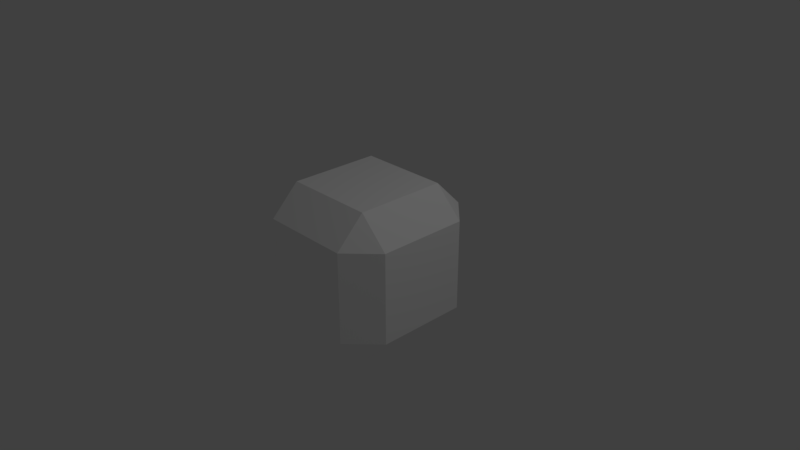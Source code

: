 # Source: untitled.blend  (saved by Blender 2.79.0; exported with 4.5.12 LTS)
import bpy
from mathutils import Matrix  # noqa: F401  (used for matrix-valued properties, if any)

bpy.ops.wm.read_factory_settings(use_empty=True)
scene = bpy.context.scene
scene.name = 'Scene'

# ---- collections
col_collection_1 = bpy.data.collections.new('Collection 1'); scene.collection.children.link(col_collection_1)

# ---- materials (node trees are filled in below, after node groups)
mat_dullwhite = bpy.data.materials.new('dullwhite')
mat_dullwhite.alpha_threshold = 0.0
mat_dullwhite.use_transparent_shadow = False
mat_dullwhite.diffuse_color = (1.0, 1.0, 1.0, 1.0)
mat_dullwhite.roughness = 0.5
mat_dullwhite.specular_intensity = 0.0

# ---- material node trees

# ---- world
world_world = bpy.data.worlds.new('World'); scene.world = world_world
world_world.color = (0.05088, 0.05088, 0.05088)
world_world.use_sun_shadow = False
world_world.sun_shadow_jitter_overblur = 0.0
world_world.cycles.sampling_method = 'MANUAL'

# ---- cameras
cam_camera = bpy.data.cameras.new('Camera')
cam_camera.clip_end = 100.0
cam_camera.lens = 35.0
cam_camera.sensor_width = 32.0
cam_camera.sensor_height = 18.0
cam_camera.ortho_scale = 7.314
cam_camera.dof.focus_distance = 0.0
cam_camera.dof.aperture_fstop = 128.0

# ---- lights
light_lamp = bpy.data.lights.new('Lamp', 'POINT')
light_lamp.transmission_factor = 0.0
light_lamp.cutoff_distance = 30.0
light_lamp.energy = 100.0
light_lamp.shadow_buffer_clip_start = 1.001
light_lamp.shadow_soft_size = 0.1
light_lamp.shadow_maximum_resolution = 0.006
light_lamp.use_absolute_resolution = True

# ---- meshes
me_cube_008 = bpy.data.meshes.new('Cube.008')
me_cube_008.from_pydata([(-0.6141, -0.6141, -1.0), (-0.6141, -1.0, -0.6141), (-1.0, -0.6141, -0.6141), (-0.6141, -1.0, 0.6141), (-0.6141, -0.6141, 1.0), (-1.0, -0.6141, 0.6141), (-0.6141, 0.6141, -1.0), (-1.0, 0.6141, -0.6141), (-0.6141, 1.0, -0.6141), (-0.6141, 0.6141, 1.0), (-0.6141, 1.0, 0.6141), (-1.0, 0.6141, 0.6141), (0.6141, -0.6141, -1.0), (1.0, -0.6141, -0.6141), (0.6141, -1.0, -0.6141), (0.6141, -0.6141, 1.0), (0.6141, -1.0, 0.6141), (1.0, -0.6141, 0.6141), (0.6141, 0.6141, -1.0), (0.6141, 1.0, -0.6141), (1.0, 0.6141, -0.6141), (0.6141, 0.6141, 1.0), (1.0, 0.6141, 0.6141), (0.6141, 1.0, 0.6141)], [], [(14, 16, 3, 1), (20, 22, 17, 13), (21, 9, 4, 15), (2, 5, 11, 7), (8, 10, 23, 19), (0, 1, 2), (3, 4, 5), (6, 7, 8), (9, 10, 11), (12, 13, 14), (15, 16, 17), (18, 19, 20), (21, 22, 23), (6, 0, 2, 7), (1, 3, 5, 2), (4, 9, 11, 5), (10, 8, 7, 11), (18, 6, 8, 19), (9, 21, 23, 10), (22, 20, 19, 23), (12, 18, 20, 13), (21, 15, 17, 22), (16, 14, 13, 17), (0, 12, 14, 1), (15, 4, 3, 16), (6, 18, 12, 0)])
me_cube_008.materials.append(mat_dullwhite)
me_cube_008.use_remesh_preserve_volume = False
me_cube_008.use_remesh_preserve_attributes = False
me_cube_008.use_mirror_vertex_groups = False
me_cube_008.update()

# ---- objects
ob_cube = bpy.data.objects.new('Cube', me_cube_008)
ob_lamp = bpy.data.objects.new('Lamp', light_lamp)
ob_camera = bpy.data.objects.new('Camera', cam_camera)

# ---- transforms, parenting, visibility, modifiers, constraints
ob_cube.location = (0.02097, -0.03352, 0.02073)
ob_cube.lineart.crease_threshold = 0.0
ob_lamp.location = (4.076, 1.005, 5.904)
ob_lamp.rotation_euler = (0.6503, 0.05522, 1.866)
ob_lamp.lock_rotations_4d = False
ob_lamp.empty_display_type = 'ARROWS'
ob_lamp.color = (0.0, 0.0, 0.0, 0.0)
ob_lamp.lineart.crease_threshold = 0.0
ob_camera.location = (7.481, -6.508, 5.344)
ob_camera.rotation_euler = (1.109, 0.0, 0.8149)
ob_camera.lock_rotations_4d = False
ob_camera.empty_display_type = 'ARROWS'
ob_camera.color = (0.0, 0.0, 0.0, 0.0)
ob_camera.display_type = 'WIRE'
ob_camera.lineart.crease_threshold = 0.0

# ---- collection membership
col_collection_1.objects.link(ob_cube)
col_collection_1.objects.link(ob_lamp)
col_collection_1.objects.link(ob_camera)

# ---- scene / render settings (as saved in the file)
scene.camera = ob_camera
scene.frame_start = 1; scene.frame_end = 250; scene.frame_set(1)
scene.render.engine = 'BLENDER_EEVEE_NEXT'
scene.render.resolution_percentage = 50
scene.render.dither_intensity = 0.0
scene.cycles.use_denoising = False
scene.cycles.samples = 128
scene.cycles.sampling_pattern = 'TABULATED_SOBOL'
scene.cycles.use_adaptive_sampling = False
scene.cycles.use_light_tree = False
scene.cycles.blur_glossy = 0.0
scene.cycles.sample_clamp_indirect = 0.0
scene.view_settings.view_transform = 'Standard'
bpy.context.view_layer.update()
